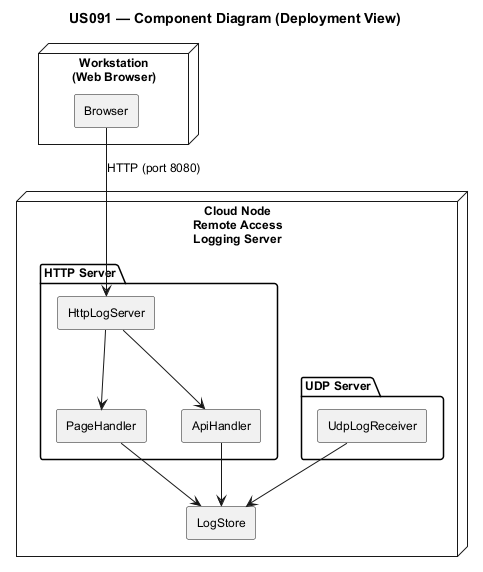

The diagram above was rendered by PlantUML. Its source (embedded in the PNG):
@startuml
title US091 — Component Diagram (Deployment View)

skinparam defaultFontName Arial
skinparam defaultFontSize 12
skinparam componentStyle rectangle
skinparam nodeStyle rectangle

node "Cloud Node\nRemote Access\nLogging Server" as logNode {
  package "UDP Server" as udpSrv {
    [UdpLogReceiver]
  }
  [LogStore]
  package "HTTP Server" as httpSrv {
    [HttpLogServer]
    [PageHandler]
    [ApiHandler]
  }
  UdpLogReceiver --> LogStore
  HttpLogServer --> PageHandler
  HttpLogServer --> ApiHandler
  PageHandler --> LogStore
  ApiHandler --> LogStore
}

node "Workstation\n(Web Browser)" as ws {
  [Browser]
}

Browser --> HttpLogServer : HTTP (port 8080)
@enduml